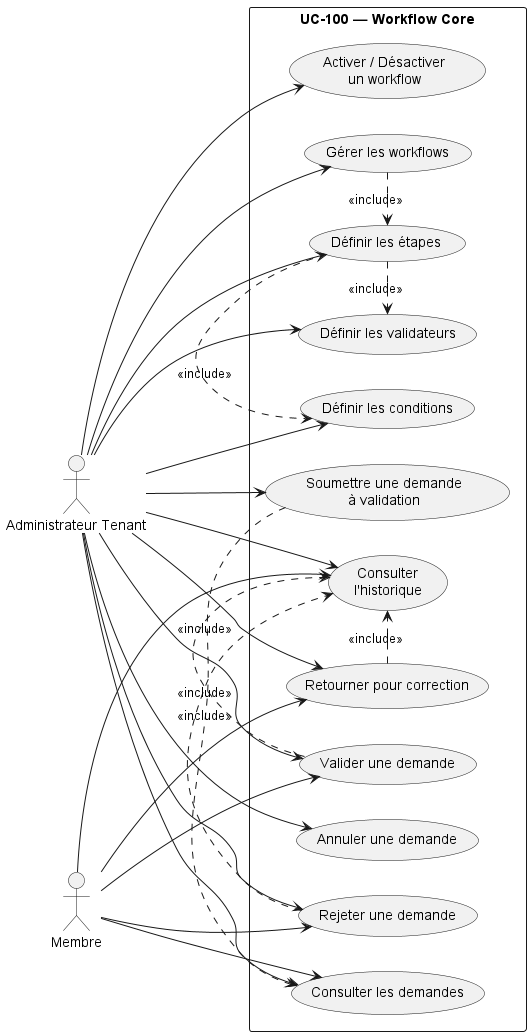

The diagram above was rendered by PlantUML. Its source (embedded in the PNG):
@startuml UC-100_Workflow_Core
left to right direction
skinparam packageStyle rectangle
skinparam shadowing false

actor "Administrateur Tenant" as Admin
actor "Membre" as Member

rectangle "UC-100 — Workflow Core" {

    usecase "Gérer les workflows" as UC1
    usecase "Définir les étapes" as UC2
    usecase "Définir les validateurs" as UC3
    usecase "Définir les conditions" as UC4

    usecase "Soumettre une demande\nà validation" as UC5

    usecase "Consulter les demandes" as UC6

    usecase "Valider une demande" as UC7
    usecase "Rejeter une demande" as UC8
    usecase "Retourner pour correction" as UC9

    usecase "Consulter\nl'historique" as UC10

    usecase "Annuler une demande" as UC11

    usecase "Activer / Désactiver\nun workflow" as UC12
}

Admin --> UC1
Admin --> UC2
Admin --> UC3
Admin --> UC4
Admin --> UC5
Admin --> UC6
Admin --> UC7
Admin --> UC8
Admin --> UC9
Admin --> UC10
Admin --> UC11
Admin --> UC12

Member --> UC6
Member --> UC7
Member --> UC8
Member --> UC9
Member --> UC10

UC1 .> UC2 : <<include>>
UC2 .> UC3 : <<include>>
UC2 .> UC4 : <<include>>

UC5 .> UC6 : <<include>>

UC7 .> UC10 : <<include>>
UC8 .> UC10 : <<include>>
UC9 .> UC10 : <<include>>

@enduml